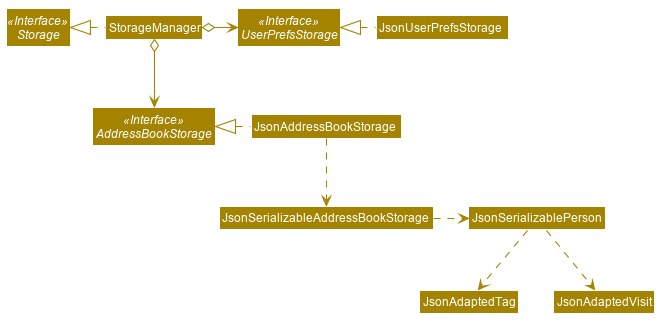

The diagram above was rendered by PlantUML. Its source (embedded in the PNG):
@startuml








skinparam BackgroundColor #FFFFFFF

skinparam Shadowing false

skinparam Class {
    FontColor #FFFFFF
    BorderThickness 1
    BorderColor #FFFFFF
    StereotypeFontColor #FFFFFF
    FontName Arial
}

skinparam Actor {
    BorderColor #000000
    Color #000000
    FontName Arial
}

skinparam Sequence {
    MessageAlign center
    BoxFontSize 15
    BoxPadding 0
    BoxFontColor #FFFFFF
    FontName Arial
}

skinparam Participant {
    FontColor #FFFFFFF
    Padding 20
}

skinparam MinClassWidth 50
skinparam ParticipantPadding 10
skinparam Shadowing false
skinparam DefaultTextAlignment center
skinparam packageStyle Rectangle

hide footbox
hide members
hide circle
skinparam arrowThickness 1.1
skinparam arrowColor #A38300
skinparam classBackgroundColor #A38300

Interface Storage <<Interface>>
Interface UserPrefsStorage <<Interface>>
Interface AddressBookStorage <<Interface>>

Class StorageManager
Class JsonUserPrefsStorage
Class JsonAddressBookStorage

StorageManager .left.|> Storage
StorageManager o-right-> UserPrefsStorage
StorageManager o--> AddressBookStorage

JsonUserPrefsStorage .left.|> UserPrefsStorage
JsonAddressBookStorage .left.|> AddressBookStorage
JsonAddressBookStorage .down.> JsonSerializableAddressBookStorage
JsonSerializableAddressBookStorage .right.> JsonSerializablePerson
JsonSerializablePerson .down.> JsonAdaptedTag
JsonSerializablePerson .down.> JsonAdaptedVisit
@enduml